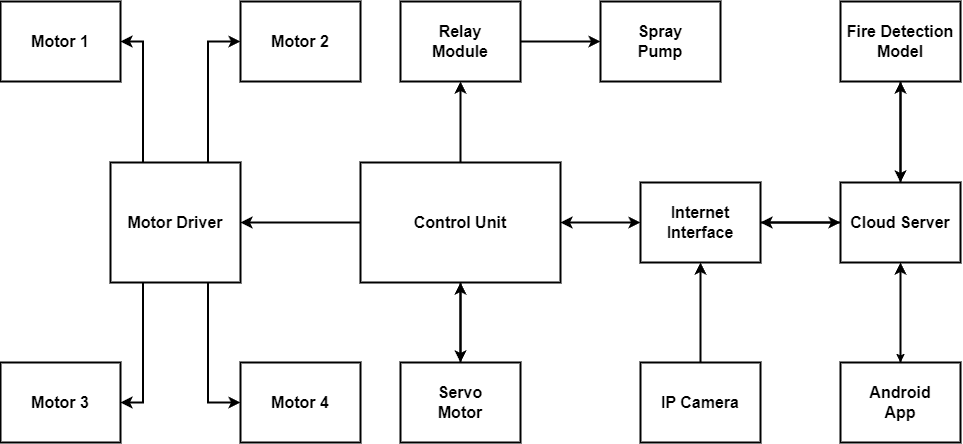

The diagram above was exported from draw.io. Its source (the exported page's mxGraphModel, read from the mxfile embedded in the PNG):
<mxGraphModel dx="1727" dy="1010" grid="1" gridSize="10" guides="1" tooltips="1" connect="1" arrows="1" fold="1" page="1" pageScale="1" pageWidth="1169" pageHeight="827" math="0" shadow="0">
  <root>
    <mxCell id="0" />
    <mxCell id="1" parent="0" />
    <mxCell id="DTpSxpqi3qdxYU_EItFr-15" style="edgeStyle=orthogonalEdgeStyle;rounded=0;orthogonalLoop=1;jettySize=auto;html=1;exitX=0;exitY=0.5;exitDx=0;exitDy=0;strokeWidth=2;" parent="1" source="DTpSxpqi3qdxYU_EItFr-1" target="DTpSxpqi3qdxYU_EItFr-2" edge="1">
      <mxGeometry relative="1" as="geometry" />
    </mxCell>
    <mxCell id="DTpSxpqi3qdxYU_EItFr-21" style="edgeStyle=orthogonalEdgeStyle;rounded=0;orthogonalLoop=1;jettySize=auto;html=1;exitX=0.5;exitY=0;exitDx=0;exitDy=0;entryX=0.5;entryY=1;entryDx=0;entryDy=0;strokeWidth=2;" parent="1" source="DTpSxpqi3qdxYU_EItFr-1" target="DTpSxpqi3qdxYU_EItFr-16" edge="1">
      <mxGeometry relative="1" as="geometry" />
    </mxCell>
    <mxCell id="aIPoVhYRfZOWh0LfB1p7-2" style="edgeStyle=orthogonalEdgeStyle;rounded=0;orthogonalLoop=1;jettySize=auto;html=1;exitX=0.5;exitY=1;exitDx=0;exitDy=0;entryX=0.5;entryY=0;entryDx=0;entryDy=0;strokeWidth=2;" edge="1" parent="1" source="DTpSxpqi3qdxYU_EItFr-1" target="DTpSxpqi3qdxYU_EItFr-18">
      <mxGeometry relative="1" as="geometry" />
    </mxCell>
    <mxCell id="DTpSxpqi3qdxYU_EItFr-1" value="&lt;b&gt;&lt;font style=&quot;font-size: 16px;&quot;&gt;Control Unit&lt;/font&gt;&lt;/b&gt;" style="rounded=0;whiteSpace=wrap;html=1;strokeWidth=2;" parent="1" vertex="1">
      <mxGeometry x="440" y="280" width="200" height="120" as="geometry" />
    </mxCell>
    <mxCell id="DTpSxpqi3qdxYU_EItFr-11" style="edgeStyle=orthogonalEdgeStyle;rounded=0;orthogonalLoop=1;jettySize=auto;html=1;exitX=0.75;exitY=0;exitDx=0;exitDy=0;entryX=0;entryY=0.5;entryDx=0;entryDy=0;strokeWidth=2;" parent="1" source="DTpSxpqi3qdxYU_EItFr-2" target="DTpSxpqi3qdxYU_EItFr-5" edge="1">
      <mxGeometry relative="1" as="geometry" />
    </mxCell>
    <mxCell id="DTpSxpqi3qdxYU_EItFr-12" style="edgeStyle=orthogonalEdgeStyle;rounded=0;orthogonalLoop=1;jettySize=auto;html=1;exitX=0.75;exitY=1;exitDx=0;exitDy=0;entryX=0;entryY=0.5;entryDx=0;entryDy=0;strokeWidth=2;" parent="1" source="DTpSxpqi3qdxYU_EItFr-2" target="DTpSxpqi3qdxYU_EItFr-6" edge="1">
      <mxGeometry relative="1" as="geometry" />
    </mxCell>
    <mxCell id="DTpSxpqi3qdxYU_EItFr-13" style="edgeStyle=orthogonalEdgeStyle;rounded=0;orthogonalLoop=1;jettySize=auto;html=1;exitX=0.25;exitY=1;exitDx=0;exitDy=0;entryX=1;entryY=0.5;entryDx=0;entryDy=0;strokeWidth=2;" parent="1" source="DTpSxpqi3qdxYU_EItFr-2" target="DTpSxpqi3qdxYU_EItFr-4" edge="1">
      <mxGeometry relative="1" as="geometry" />
    </mxCell>
    <mxCell id="DTpSxpqi3qdxYU_EItFr-14" style="edgeStyle=orthogonalEdgeStyle;rounded=0;orthogonalLoop=1;jettySize=auto;html=1;exitX=0.25;exitY=0;exitDx=0;exitDy=0;entryX=1;entryY=0.5;entryDx=0;entryDy=0;strokeWidth=2;" parent="1" source="DTpSxpqi3qdxYU_EItFr-2" target="DTpSxpqi3qdxYU_EItFr-3" edge="1">
      <mxGeometry relative="1" as="geometry" />
    </mxCell>
    <mxCell id="DTpSxpqi3qdxYU_EItFr-2" value="&lt;b&gt;&lt;font style=&quot;font-size: 16px;&quot;&gt;Motor Driver&lt;/font&gt;&lt;/b&gt;" style="rounded=0;whiteSpace=wrap;html=1;strokeWidth=2;" parent="1" vertex="1">
      <mxGeometry x="190" y="280" width="130" height="120" as="geometry" />
    </mxCell>
    <mxCell id="DTpSxpqi3qdxYU_EItFr-3" value="&lt;b&gt;&lt;font style=&quot;font-size: 16px;&quot;&gt;Motor 1&lt;/font&gt;&lt;/b&gt;" style="rounded=0;whiteSpace=wrap;html=1;strokeWidth=2;" parent="1" vertex="1">
      <mxGeometry x="80" y="119" width="120" height="80" as="geometry" />
    </mxCell>
    <mxCell id="DTpSxpqi3qdxYU_EItFr-4" value="&lt;b&gt;&lt;font style=&quot;font-size: 16px;&quot;&gt;Motor 3&lt;/font&gt;&lt;/b&gt;" style="rounded=0;whiteSpace=wrap;html=1;strokeWidth=2;" parent="1" vertex="1">
      <mxGeometry x="80" y="480" width="120" height="80" as="geometry" />
    </mxCell>
    <mxCell id="DTpSxpqi3qdxYU_EItFr-5" value="&lt;b&gt;&lt;font style=&quot;font-size: 16px;&quot;&gt;Motor 2&lt;/font&gt;&lt;/b&gt;" style="rounded=0;whiteSpace=wrap;html=1;strokeWidth=2;" parent="1" vertex="1">
      <mxGeometry x="320" y="119" width="120" height="80" as="geometry" />
    </mxCell>
    <mxCell id="DTpSxpqi3qdxYU_EItFr-6" value="&lt;b&gt;&lt;font style=&quot;font-size: 16px;&quot;&gt;Motor 4&lt;/font&gt;&lt;/b&gt;" style="rounded=0;whiteSpace=wrap;html=1;strokeWidth=2;" parent="1" vertex="1">
      <mxGeometry x="320" y="480" width="120" height="80" as="geometry" />
    </mxCell>
    <mxCell id="DTpSxpqi3qdxYU_EItFr-19" style="edgeStyle=orthogonalEdgeStyle;rounded=0;orthogonalLoop=1;jettySize=auto;html=1;exitX=1;exitY=0.5;exitDx=0;exitDy=0;entryX=0;entryY=0.5;entryDx=0;entryDy=0;strokeWidth=2;" parent="1" source="DTpSxpqi3qdxYU_EItFr-16" target="DTpSxpqi3qdxYU_EItFr-17" edge="1">
      <mxGeometry relative="1" as="geometry" />
    </mxCell>
    <mxCell id="DTpSxpqi3qdxYU_EItFr-16" value="&lt;b&gt;&lt;font style=&quot;font-size: 16px;&quot;&gt;Relay &lt;br&gt;Module&lt;/font&gt;&lt;/b&gt;" style="rounded=0;whiteSpace=wrap;html=1;strokeWidth=2;" parent="1" vertex="1">
      <mxGeometry x="480" y="119" width="120" height="80" as="geometry" />
    </mxCell>
    <mxCell id="DTpSxpqi3qdxYU_EItFr-17" value="&lt;span style=&quot;font-size: 16px;&quot;&gt;&lt;b&gt;Spray&lt;br&gt;Pump&lt;/b&gt;&lt;/span&gt;" style="rounded=0;whiteSpace=wrap;html=1;strokeWidth=2;" parent="1" vertex="1">
      <mxGeometry x="680" y="119" width="120" height="80" as="geometry" />
    </mxCell>
    <mxCell id="aIPoVhYRfZOWh0LfB1p7-3" style="edgeStyle=orthogonalEdgeStyle;rounded=0;orthogonalLoop=1;jettySize=auto;html=1;exitX=0.5;exitY=0;exitDx=0;exitDy=0;entryX=0.5;entryY=1;entryDx=0;entryDy=0;strokeWidth=2;" edge="1" parent="1" source="DTpSxpqi3qdxYU_EItFr-18" target="DTpSxpqi3qdxYU_EItFr-1">
      <mxGeometry relative="1" as="geometry" />
    </mxCell>
    <mxCell id="DTpSxpqi3qdxYU_EItFr-18" value="&lt;span style=&quot;font-size: 16px;&quot;&gt;&lt;b&gt;Servo&lt;br&gt;Motor&lt;/b&gt;&lt;/span&gt;" style="rounded=0;whiteSpace=wrap;html=1;strokeWidth=2;" parent="1" vertex="1">
      <mxGeometry x="480" y="480" width="120" height="80" as="geometry" />
    </mxCell>
    <mxCell id="aIPoVhYRfZOWh0LfB1p7-7" style="edgeStyle=orthogonalEdgeStyle;rounded=0;orthogonalLoop=1;jettySize=auto;html=1;exitX=1;exitY=0.5;exitDx=0;exitDy=0;entryX=0;entryY=0.5;entryDx=0;entryDy=0;strokeWidth=2;" edge="1" parent="1" source="DTpSxpqi3qdxYU_EItFr-22" target="aIPoVhYRfZOWh0LfB1p7-1">
      <mxGeometry relative="1" as="geometry" />
    </mxCell>
    <mxCell id="DTpSxpqi3qdxYU_EItFr-22" value="&lt;span style=&quot;font-size: 16px;&quot;&gt;&lt;b&gt;Internet Interface&lt;/b&gt;&lt;/span&gt;" style="rounded=0;whiteSpace=wrap;html=1;strokeWidth=2;" parent="1" vertex="1">
      <mxGeometry x="720" y="300" width="120" height="80" as="geometry" />
    </mxCell>
    <mxCell id="DTpSxpqi3qdxYU_EItFr-24" value="" style="endArrow=classic;startArrow=classic;html=1;rounded=0;entryX=0;entryY=0.5;entryDx=0;entryDy=0;strokeWidth=2;" parent="1" target="DTpSxpqi3qdxYU_EItFr-22" edge="1">
      <mxGeometry width="50" height="50" relative="1" as="geometry">
        <mxPoint x="640" y="340" as="sourcePoint" />
        <mxPoint x="550" y="290" as="targetPoint" />
      </mxGeometry>
    </mxCell>
    <mxCell id="aIPoVhYRfZOWh0LfB1p7-6" style="edgeStyle=orthogonalEdgeStyle;rounded=0;orthogonalLoop=1;jettySize=auto;html=1;exitX=0.5;exitY=0;exitDx=0;exitDy=0;entryX=0.5;entryY=1;entryDx=0;entryDy=0;strokeWidth=2;" edge="1" parent="1" source="aIPoVhYRfZOWh0LfB1p7-1" target="aIPoVhYRfZOWh0LfB1p7-4">
      <mxGeometry relative="1" as="geometry" />
    </mxCell>
    <mxCell id="aIPoVhYRfZOWh0LfB1p7-8" style="edgeStyle=orthogonalEdgeStyle;rounded=0;orthogonalLoop=1;jettySize=auto;html=1;exitX=0;exitY=0.5;exitDx=0;exitDy=0;strokeWidth=2;" edge="1" parent="1" source="aIPoVhYRfZOWh0LfB1p7-1">
      <mxGeometry relative="1" as="geometry">
        <mxPoint x="840" y="340" as="targetPoint" />
      </mxGeometry>
    </mxCell>
    <mxCell id="aIPoVhYRfZOWh0LfB1p7-11" style="edgeStyle=orthogonalEdgeStyle;rounded=0;orthogonalLoop=1;jettySize=auto;html=1;exitX=0.5;exitY=1;exitDx=0;exitDy=0;entryX=0.5;entryY=0;entryDx=0;entryDy=0;" edge="1" parent="1" source="aIPoVhYRfZOWh0LfB1p7-1" target="aIPoVhYRfZOWh0LfB1p7-9">
      <mxGeometry relative="1" as="geometry" />
    </mxCell>
    <mxCell id="aIPoVhYRfZOWh0LfB1p7-1" value="&lt;b&gt;&lt;font style=&quot;font-size: 16px;&quot;&gt;Cloud Server&lt;/font&gt;&lt;/b&gt;" style="rounded=0;whiteSpace=wrap;html=1;strokeWidth=2;" vertex="1" parent="1">
      <mxGeometry x="920" y="300" width="120" height="80" as="geometry" />
    </mxCell>
    <mxCell id="aIPoVhYRfZOWh0LfB1p7-5" style="edgeStyle=orthogonalEdgeStyle;rounded=0;orthogonalLoop=1;jettySize=auto;html=1;exitX=0.5;exitY=1;exitDx=0;exitDy=0;strokeWidth=2;" edge="1" parent="1" source="aIPoVhYRfZOWh0LfB1p7-4" target="aIPoVhYRfZOWh0LfB1p7-1">
      <mxGeometry relative="1" as="geometry" />
    </mxCell>
    <mxCell id="aIPoVhYRfZOWh0LfB1p7-4" value="&lt;b&gt;&lt;font style=&quot;font-size: 16px;&quot;&gt;Fire Detection Model&lt;/font&gt;&lt;/b&gt;" style="rounded=0;whiteSpace=wrap;html=1;strokeWidth=2;" vertex="1" parent="1">
      <mxGeometry x="920" y="119" width="120" height="80" as="geometry" />
    </mxCell>
    <mxCell id="aIPoVhYRfZOWh0LfB1p7-10" style="edgeStyle=orthogonalEdgeStyle;rounded=0;orthogonalLoop=1;jettySize=auto;html=1;exitX=0.5;exitY=0;exitDx=0;exitDy=0;entryX=0.5;entryY=1;entryDx=0;entryDy=0;strokeWidth=2;" edge="1" parent="1" source="aIPoVhYRfZOWh0LfB1p7-9" target="aIPoVhYRfZOWh0LfB1p7-1">
      <mxGeometry relative="1" as="geometry" />
    </mxCell>
    <mxCell id="aIPoVhYRfZOWh0LfB1p7-9" value="&lt;b&gt;&lt;font style=&quot;font-size: 16px;&quot;&gt;Android&lt;br&gt;App&lt;/font&gt;&lt;/b&gt;" style="rounded=0;whiteSpace=wrap;html=1;strokeWidth=2;" vertex="1" parent="1">
      <mxGeometry x="920" y="480" width="120" height="80" as="geometry" />
    </mxCell>
    <mxCell id="aIPoVhYRfZOWh0LfB1p7-13" style="edgeStyle=orthogonalEdgeStyle;rounded=0;orthogonalLoop=1;jettySize=auto;html=1;exitX=0.5;exitY=0;exitDx=0;exitDy=0;entryX=0.5;entryY=1;entryDx=0;entryDy=0;strokeWidth=2;" edge="1" parent="1" source="aIPoVhYRfZOWh0LfB1p7-12" target="DTpSxpqi3qdxYU_EItFr-22">
      <mxGeometry relative="1" as="geometry" />
    </mxCell>
    <mxCell id="aIPoVhYRfZOWh0LfB1p7-12" value="&lt;span style=&quot;font-size: 16px;&quot;&gt;&lt;b&gt;IP Camera&lt;/b&gt;&lt;/span&gt;" style="rounded=0;whiteSpace=wrap;html=1;strokeWidth=2;" vertex="1" parent="1">
      <mxGeometry x="720" y="480" width="120" height="80" as="geometry" />
    </mxCell>
  </root>
</mxGraphModel>